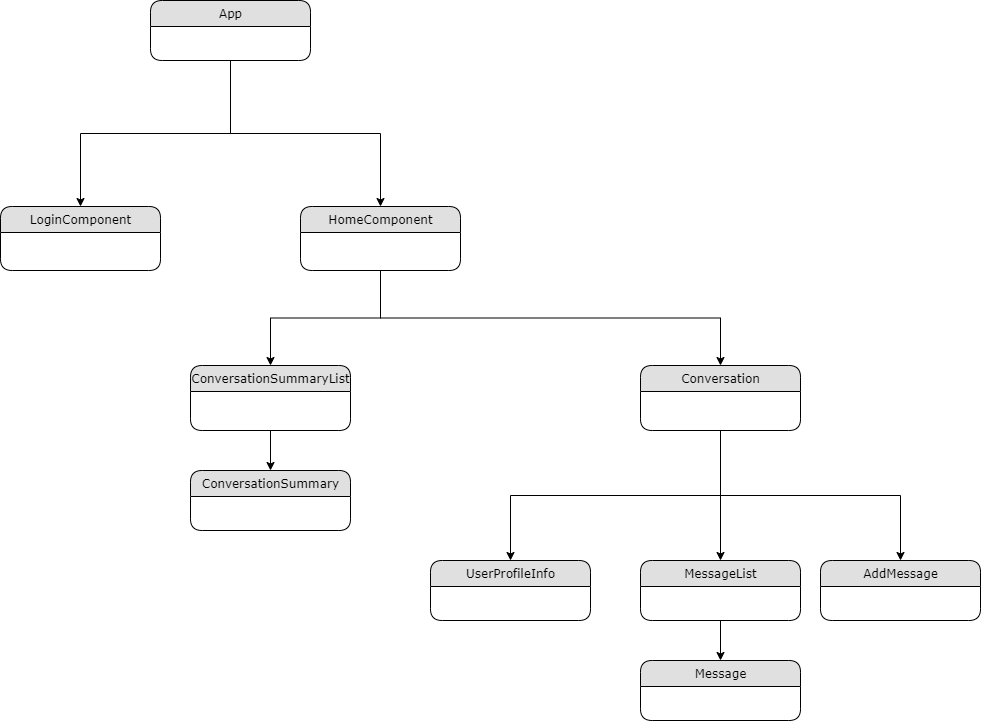

The diagram above was exported from draw.io. Its source (the exported page's mxGraphModel, read from the mxfile embedded in the PNG):
<mxGraphModel dx="1550" dy="809" grid="1" gridSize="10" guides="1" tooltips="1" connect="1" arrows="1" fold="1" page="1" pageScale="1" pageWidth="1100" pageHeight="850" background="#ffffff" math="0" shadow="0">
  <root>
    <mxCell id="0" />
    <mxCell id="1" parent="0" />
    <mxCell id="DymZyTX38dO7HvPOHaI--5" style="edgeStyle=orthogonalEdgeStyle;rounded=0;orthogonalLoop=1;jettySize=auto;html=1;entryX=0.5;entryY=0;entryDx=0;entryDy=0;exitX=0.5;exitY=1;exitDx=0;exitDy=0;" parent="1" source="21ea969265ad0168-6" target="DymZyTX38dO7HvPOHaI--1" edge="1">
      <mxGeometry relative="1" as="geometry" />
    </mxCell>
    <mxCell id="DymZyTX38dO7HvPOHaI--6" style="edgeStyle=orthogonalEdgeStyle;rounded=0;orthogonalLoop=1;jettySize=auto;html=1;exitX=0.5;exitY=1;exitDx=0;exitDy=0;entryX=0.5;entryY=0;entryDx=0;entryDy=0;" parent="1" source="21ea969265ad0168-6" target="21ea969265ad0168-14" edge="1">
      <mxGeometry relative="1" as="geometry" />
    </mxCell>
    <mxCell id="21ea969265ad0168-6" value="App" style="swimlane;html=1;fontStyle=0;childLayout=stackLayout;horizontal=1;startSize=26;fillColor=#e0e0e0;horizontalStack=0;resizeParent=1;resizeLast=0;collapsible=1;marginBottom=0;swimlaneFillColor=#ffffff;align=center;rounded=1;shadow=0;comic=0;labelBackgroundColor=none;strokeWidth=1;fontFamily=Verdana;fontSize=12" parent="1" vertex="1">
      <mxGeometry x="260" y="60" width="160" height="60" as="geometry" />
    </mxCell>
    <mxCell id="21ea969265ad0168-14" value="LoginComponent" style="swimlane;html=1;fontStyle=0;childLayout=stackLayout;horizontal=1;startSize=26;fillColor=#e0e0e0;horizontalStack=0;resizeParent=1;resizeLast=0;collapsible=1;marginBottom=0;swimlaneFillColor=#ffffff;align=center;rounded=1;shadow=0;comic=0;labelBackgroundColor=none;strokeWidth=1;fontFamily=Verdana;fontSize=12" parent="1" vertex="1">
      <mxGeometry x="110" y="266" width="160" height="64" as="geometry" />
    </mxCell>
    <mxCell id="21ea969265ad0168-18" value="UserProfileInfo" style="swimlane;html=1;fontStyle=0;childLayout=stackLayout;horizontal=1;startSize=26;fillColor=#e0e0e0;horizontalStack=0;resizeParent=1;resizeLast=0;collapsible=1;marginBottom=0;swimlaneFillColor=#ffffff;align=center;rounded=1;shadow=0;comic=0;labelBackgroundColor=none;strokeWidth=1;fontFamily=Verdana;fontSize=12" parent="1" vertex="1">
      <mxGeometry x="540" y="620" width="160" height="60" as="geometry" />
    </mxCell>
    <mxCell id="DymZyTX38dO7HvPOHaI--15" style="edgeStyle=orthogonalEdgeStyle;rounded=0;orthogonalLoop=1;jettySize=auto;html=1;entryX=0.5;entryY=0;entryDx=0;entryDy=0;exitX=0.5;exitY=1;exitDx=0;exitDy=0;" parent="1" source="DymZyTX38dO7HvPOHaI--1" target="DymZyTX38dO7HvPOHaI--7" edge="1">
      <mxGeometry relative="1" as="geometry">
        <mxPoint x="130" y="330" as="sourcePoint" />
      </mxGeometry>
    </mxCell>
    <mxCell id="DymZyTX38dO7HvPOHaI--16" style="edgeStyle=orthogonalEdgeStyle;rounded=0;orthogonalLoop=1;jettySize=auto;html=1;exitX=0.5;exitY=1;exitDx=0;exitDy=0;entryX=0.5;entryY=0;entryDx=0;entryDy=0;" parent="1" source="DymZyTX38dO7HvPOHaI--1" target="DymZyTX38dO7HvPOHaI--11" edge="1">
      <mxGeometry relative="1" as="geometry" />
    </mxCell>
    <mxCell id="DymZyTX38dO7HvPOHaI--1" value="HomeComponent" style="swimlane;html=1;fontStyle=0;childLayout=stackLayout;horizontal=1;startSize=26;fillColor=#e0e0e0;horizontalStack=0;resizeParent=1;resizeLast=0;collapsible=1;marginBottom=0;swimlaneFillColor=#ffffff;align=center;rounded=1;shadow=0;comic=0;labelBackgroundColor=none;strokeWidth=1;fontFamily=Verdana;fontSize=12" parent="1" vertex="1">
      <mxGeometry x="410" y="266" width="160" height="64" as="geometry" />
    </mxCell>
    <mxCell id="DymZyTX38dO7HvPOHaI--28" style="edgeStyle=orthogonalEdgeStyle;rounded=0;orthogonalLoop=1;jettySize=auto;html=1;exitX=0.5;exitY=1;exitDx=0;exitDy=0;entryX=0.5;entryY=0;entryDx=0;entryDy=0;" parent="1" source="DymZyTX38dO7HvPOHaI--7" target="DymZyTX38dO7HvPOHaI--17" edge="1">
      <mxGeometry relative="1" as="geometry" />
    </mxCell>
    <mxCell id="DymZyTX38dO7HvPOHaI--7" value="ConversationSummaryList" style="swimlane;html=1;fontStyle=0;childLayout=stackLayout;horizontal=1;startSize=26;fillColor=#e0e0e0;horizontalStack=0;resizeParent=1;resizeLast=0;collapsible=1;marginBottom=0;swimlaneFillColor=#ffffff;align=center;rounded=1;shadow=0;comic=0;labelBackgroundColor=none;strokeWidth=1;fontFamily=Verdana;fontSize=12" parent="1" vertex="1">
      <mxGeometry x="300" y="425" width="160" height="65" as="geometry" />
    </mxCell>
    <mxCell id="DymZyTX38dO7HvPOHaI--25" style="edgeStyle=orthogonalEdgeStyle;rounded=0;orthogonalLoop=1;jettySize=auto;html=1;exitX=0.5;exitY=1;exitDx=0;exitDy=0;entryX=0.5;entryY=0;entryDx=0;entryDy=0;" parent="1" source="DymZyTX38dO7HvPOHaI--11" target="21ea969265ad0168-18" edge="1">
      <mxGeometry relative="1" as="geometry" />
    </mxCell>
    <mxCell id="DymZyTX38dO7HvPOHaI--26" style="edgeStyle=orthogonalEdgeStyle;rounded=0;orthogonalLoop=1;jettySize=auto;html=1;exitX=0.5;exitY=1;exitDx=0;exitDy=0;entryX=0.5;entryY=0;entryDx=0;entryDy=0;" parent="1" source="DymZyTX38dO7HvPOHaI--11" target="DymZyTX38dO7HvPOHaI--23" edge="1">
      <mxGeometry relative="1" as="geometry" />
    </mxCell>
    <mxCell id="DymZyTX38dO7HvPOHaI--27" style="edgeStyle=orthogonalEdgeStyle;rounded=0;orthogonalLoop=1;jettySize=auto;html=1;exitX=0.5;exitY=1;exitDx=0;exitDy=0;entryX=0.5;entryY=0;entryDx=0;entryDy=0;" parent="1" source="DymZyTX38dO7HvPOHaI--11" target="DymZyTX38dO7HvPOHaI--24" edge="1">
      <mxGeometry relative="1" as="geometry" />
    </mxCell>
    <mxCell id="DymZyTX38dO7HvPOHaI--11" value="Conversation" style="swimlane;html=1;fontStyle=0;childLayout=stackLayout;horizontal=1;startSize=26;fillColor=#e0e0e0;horizontalStack=0;resizeParent=1;resizeLast=0;collapsible=1;marginBottom=0;swimlaneFillColor=#ffffff;align=center;rounded=1;shadow=0;comic=0;labelBackgroundColor=none;strokeWidth=1;fontFamily=Verdana;fontSize=12" parent="1" vertex="1">
      <mxGeometry x="750" y="425" width="160" height="65" as="geometry" />
    </mxCell>
    <mxCell id="DymZyTX38dO7HvPOHaI--17" value="ConversationSummary" style="swimlane;html=1;fontStyle=0;childLayout=stackLayout;horizontal=1;startSize=26;fillColor=#e0e0e0;horizontalStack=0;resizeParent=1;resizeLast=0;collapsible=1;marginBottom=0;swimlaneFillColor=#ffffff;align=center;rounded=1;shadow=0;comic=0;labelBackgroundColor=none;strokeWidth=1;fontFamily=Verdana;fontSize=12" parent="1" vertex="1">
      <mxGeometry x="300" y="530" width="160" height="60" as="geometry" />
    </mxCell>
    <mxCell id="DymZyTX38dO7HvPOHaI--30" style="edgeStyle=orthogonalEdgeStyle;rounded=0;orthogonalLoop=1;jettySize=auto;html=1;exitX=0.5;exitY=1;exitDx=0;exitDy=0;entryX=0.5;entryY=0;entryDx=0;entryDy=0;" parent="1" source="DymZyTX38dO7HvPOHaI--23" target="DymZyTX38dO7HvPOHaI--29" edge="1">
      <mxGeometry relative="1" as="geometry" />
    </mxCell>
    <mxCell id="DymZyTX38dO7HvPOHaI--23" value="MessageList" style="swimlane;html=1;fontStyle=0;childLayout=stackLayout;horizontal=1;startSize=26;fillColor=#e0e0e0;horizontalStack=0;resizeParent=1;resizeLast=0;collapsible=1;marginBottom=0;swimlaneFillColor=#ffffff;align=center;rounded=1;shadow=0;comic=0;labelBackgroundColor=none;strokeWidth=1;fontFamily=Verdana;fontSize=12" parent="1" vertex="1">
      <mxGeometry x="750" y="620" width="160" height="60" as="geometry" />
    </mxCell>
    <mxCell id="DymZyTX38dO7HvPOHaI--24" value="AddMessage" style="swimlane;html=1;fontStyle=0;childLayout=stackLayout;horizontal=1;startSize=26;fillColor=#e0e0e0;horizontalStack=0;resizeParent=1;resizeLast=0;collapsible=1;marginBottom=0;swimlaneFillColor=#ffffff;align=center;rounded=1;shadow=0;comic=0;labelBackgroundColor=none;strokeWidth=1;fontFamily=Verdana;fontSize=12" parent="1" vertex="1">
      <mxGeometry x="930" y="620" width="160" height="60" as="geometry" />
    </mxCell>
    <mxCell id="DymZyTX38dO7HvPOHaI--29" value="Message" style="swimlane;html=1;fontStyle=0;childLayout=stackLayout;horizontal=1;startSize=26;fillColor=#e0e0e0;horizontalStack=0;resizeParent=1;resizeLast=0;collapsible=1;marginBottom=0;swimlaneFillColor=#ffffff;align=center;rounded=1;shadow=0;comic=0;labelBackgroundColor=none;strokeWidth=1;fontFamily=Verdana;fontSize=12" parent="1" vertex="1">
      <mxGeometry x="750" y="720" width="160" height="60" as="geometry" />
    </mxCell>
  </root>
</mxGraphModel>